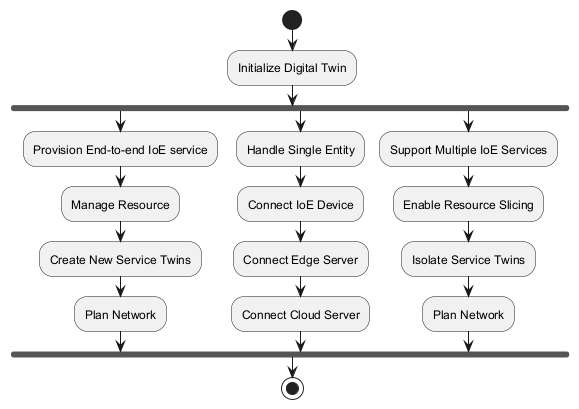

The diagram above was rendered by PlantUML. Its source (embedded in the PNG):
@startuml
start
:Initialize Digital Twin;

fork
  :Provision End-to-end IoE service;
  :Manage Resource;
  :Create New Service Twins;
  :Plan Network;
fork again
  :Handle Single Entity;
  :Connect IoE Device;
  :Connect Edge Server;
  :Connect Cloud Server;
fork again
  :Support Multiple IoE Services;
  :Enable Resource Slicing;
  :Isolate Service Twins;
  :Plan Network;
end fork

stop
@enduml